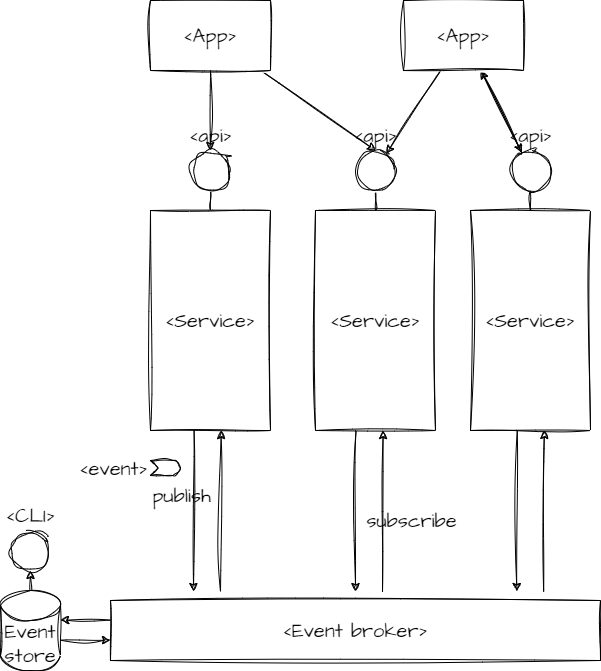

The diagram above was exported from draw.io. Its source (the exported page's mxGraphModel, read from the mxfile embedded in the PNG):
<mxGraphModel dx="1434" dy="956" grid="1" gridSize="10" guides="1" tooltips="1" connect="1" arrows="1" fold="1" page="1" pageScale="1" pageWidth="827" pageHeight="1169" math="0" shadow="0">
  <root>
    <mxCell id="0" />
    <mxCell id="1" parent="0" />
    <mxCell id="dO6Rwqdf5yVlkbHFa4Fb-19" style="edgeStyle=none;rounded=0;sketch=1;hachureGap=4;jiggle=2;curveFitting=1;orthogonalLoop=1;jettySize=auto;html=1;fontFamily=Architects Daughter;fontSource=https%3A%2F%2Ffonts.googleapis.com%2Fcss%3Ffamily%3DArchitects%2BDaughter;fontSize=16;fontColor=default;labelBackgroundColor=none;" edge="1" parent="1">
      <mxGeometry relative="1" as="geometry">
        <mxPoint x="203" y="681" as="targetPoint" />
        <mxPoint x="203.59409594095928" y="520" as="sourcePoint" />
      </mxGeometry>
    </mxCell>
    <mxCell id="dO6Rwqdf5yVlkbHFa4Fb-24" value="publish" style="edgeLabel;html=1;align=center;verticalAlign=middle;resizable=0;points=[];fontSize=20;fontFamily=Architects Daughter;labelBackgroundColor=none;" vertex="1" connectable="0" parent="dO6Rwqdf5yVlkbHFa4Fb-19">
      <mxGeometry x="-0.2049" y="-1" relative="1" as="geometry">
        <mxPoint x="-12" y="1" as="offset" />
      </mxGeometry>
    </mxCell>
    <mxCell id="vgihYikKLi6nI8tUbYi3-1" value="&lt;span style=&quot;font-family: &amp;quot;Architects Daughter&amp;quot;; font-size: 20px;&quot;&gt;&amp;lt;Service&amp;gt;&lt;/span&gt;" style="rounded=0;whiteSpace=wrap;html=1;labelBackgroundColor=none;sketch=1;curveFitting=1;jiggle=2;" parent="1" vertex="1">
      <mxGeometry x="160" y="300" width="120" height="220" as="geometry" />
    </mxCell>
    <mxCell id="dO6Rwqdf5yVlkbHFa4Fb-1" value="&lt;span style=&quot;font-family: &amp;quot;Architects Daughter&amp;quot;; font-size: 20px;&quot;&gt;&amp;lt;Service&amp;gt;&lt;/span&gt;" style="rounded=0;whiteSpace=wrap;html=1;labelBackgroundColor=none;sketch=1;curveFitting=1;jiggle=2;" vertex="1" parent="1">
      <mxGeometry x="325" y="300" width="120" height="220" as="geometry" />
    </mxCell>
    <mxCell id="dO6Rwqdf5yVlkbHFa4Fb-2" value="&lt;span style=&quot;font-family: &amp;quot;Architects Daughter&amp;quot;; font-size: 20px;&quot;&gt;&amp;lt;Service&amp;gt;&lt;/span&gt;" style="rounded=0;whiteSpace=wrap;html=1;labelBackgroundColor=none;sketch=1;curveFitting=1;jiggle=2;" vertex="1" parent="1">
      <mxGeometry x="480" y="300" width="120" height="220" as="geometry" />
    </mxCell>
    <mxCell id="dO6Rwqdf5yVlkbHFa4Fb-3" value="&amp;lt;Event broker&amp;gt;" style="rounded=0;whiteSpace=wrap;html=1;sketch=1;hachureGap=4;jiggle=2;curveFitting=1;fontFamily=Architects Daughter;fontSource=https%3A%2F%2Ffonts.googleapis.com%2Fcss%3Ffamily%3DArchitects%2BDaughter;fontSize=20;labelBackgroundColor=none;" vertex="1" parent="1">
      <mxGeometry x="120" y="690" width="490" height="60" as="geometry" />
    </mxCell>
    <mxCell id="dO6Rwqdf5yVlkbHFa4Fb-15" style="edgeStyle=none;rounded=0;sketch=1;hachureGap=4;jiggle=2;curveFitting=1;orthogonalLoop=1;jettySize=auto;html=1;entryX=0.5;entryY=0;entryDx=0;entryDy=0;fontFamily=Architects Daughter;fontSource=https%3A%2F%2Ffonts.googleapis.com%2Fcss%3Ffamily%3DArchitects%2BDaughter;fontSize=16;fontColor=default;labelBackgroundColor=none;" edge="1" parent="1" source="dO6Rwqdf5yVlkbHFa4Fb-6" target="dO6Rwqdf5yVlkbHFa4Fb-11">
      <mxGeometry relative="1" as="geometry" />
    </mxCell>
    <mxCell id="dO6Rwqdf5yVlkbHFa4Fb-6" value="&lt;span style=&quot;font-family: &amp;quot;Architects Daughter&amp;quot;; font-size: 20px;&quot;&gt;&amp;lt;App&amp;gt;&lt;/span&gt;" style="rounded=0;whiteSpace=wrap;html=1;labelBackgroundColor=none;sketch=1;curveFitting=1;jiggle=2;" vertex="1" parent="1">
      <mxGeometry x="160" y="90" width="120" height="70" as="geometry" />
    </mxCell>
    <mxCell id="dO6Rwqdf5yVlkbHFa4Fb-8" style="rounded=0;sketch=1;hachureGap=4;jiggle=2;curveFitting=1;orthogonalLoop=1;jettySize=auto;html=1;fontFamily=Architects Daughter;fontSource=https%3A%2F%2Ffonts.googleapis.com%2Fcss%3Ffamily%3DArchitects%2BDaughter;fontSize=16;fontColor=default;endArrow=none;endFill=0;labelBackgroundColor=none;" edge="1" parent="1" source="vgihYikKLi6nI8tUbYi3-1" target="dO6Rwqdf5yVlkbHFa4Fb-7">
      <mxGeometry relative="1" as="geometry" />
    </mxCell>
    <mxCell id="dO6Rwqdf5yVlkbHFa4Fb-14" style="edgeStyle=none;rounded=0;sketch=1;hachureGap=4;jiggle=2;curveFitting=1;orthogonalLoop=1;jettySize=auto;html=1;fontFamily=Architects Daughter;fontSource=https%3A%2F%2Ffonts.googleapis.com%2Fcss%3Ffamily%3DArchitects%2BDaughter;fontSize=16;fontColor=default;labelBackgroundColor=none;" edge="1" parent="1" source="dO6Rwqdf5yVlkbHFa4Fb-6" target="dO6Rwqdf5yVlkbHFa4Fb-7">
      <mxGeometry relative="1" as="geometry" />
    </mxCell>
    <mxCell id="dO6Rwqdf5yVlkbHFa4Fb-7" value="&amp;lt;api&amp;gt;" style="ellipse;html=1;aspect=fixed;sketch=1;hachureGap=4;jiggle=2;curveFitting=1;fontFamily=Architects Daughter;fontSource=https%3A%2F%2Ffonts.googleapis.com%2Fcss%3Ffamily%3DArchitects%2BDaughter;fontSize=20;verticalAlign=bottom;labelPosition=center;verticalLabelPosition=top;align=center;labelBackgroundColor=none;" vertex="1" parent="1">
      <mxGeometry x="200" y="240" width="40" height="40" as="geometry" />
    </mxCell>
    <mxCell id="dO6Rwqdf5yVlkbHFa4Fb-10" style="rounded=0;sketch=1;hachureGap=4;jiggle=2;curveFitting=1;orthogonalLoop=1;jettySize=auto;html=1;fontFamily=Architects Daughter;fontSource=https%3A%2F%2Ffonts.googleapis.com%2Fcss%3Ffamily%3DArchitects%2BDaughter;fontSize=16;fontColor=default;endArrow=none;endFill=0;labelBackgroundColor=none;" edge="1" target="dO6Rwqdf5yVlkbHFa4Fb-11" parent="1">
      <mxGeometry relative="1" as="geometry">
        <mxPoint x="385" y="300" as="sourcePoint" />
      </mxGeometry>
    </mxCell>
    <mxCell id="dO6Rwqdf5yVlkbHFa4Fb-11" value="&amp;lt;api&amp;gt;" style="ellipse;html=1;aspect=fixed;sketch=1;hachureGap=4;jiggle=2;curveFitting=1;fontFamily=Architects Daughter;fontSource=https%3A%2F%2Ffonts.googleapis.com%2Fcss%3Ffamily%3DArchitects%2BDaughter;fontSize=20;verticalAlign=bottom;labelPosition=center;verticalLabelPosition=top;align=center;labelBackgroundColor=none;" vertex="1" parent="1">
      <mxGeometry x="365" y="240" width="40" height="40" as="geometry" />
    </mxCell>
    <mxCell id="dO6Rwqdf5yVlkbHFa4Fb-12" style="rounded=0;sketch=1;hachureGap=4;jiggle=2;curveFitting=1;orthogonalLoop=1;jettySize=auto;html=1;fontFamily=Architects Daughter;fontSource=https%3A%2F%2Ffonts.googleapis.com%2Fcss%3Ffamily%3DArchitects%2BDaughter;fontSize=16;fontColor=default;endArrow=none;endFill=0;labelBackgroundColor=none;" edge="1" target="dO6Rwqdf5yVlkbHFa4Fb-13" parent="1">
      <mxGeometry relative="1" as="geometry">
        <mxPoint x="540" y="300" as="sourcePoint" />
      </mxGeometry>
    </mxCell>
    <mxCell id="dO6Rwqdf5yVlkbHFa4Fb-36" value="" style="edgeStyle=none;rounded=0;sketch=1;hachureGap=4;jiggle=2;curveFitting=1;orthogonalLoop=1;jettySize=auto;html=1;fontFamily=Architects Daughter;fontSource=https%3A%2F%2Ffonts.googleapis.com%2Fcss%3Ffamily%3DArchitects%2BDaughter;fontSize=16;fontColor=default;labelBackgroundColor=none;" edge="1" parent="1" source="dO6Rwqdf5yVlkbHFa4Fb-13" target="dO6Rwqdf5yVlkbHFa4Fb-16">
      <mxGeometry relative="1" as="geometry" />
    </mxCell>
    <mxCell id="dO6Rwqdf5yVlkbHFa4Fb-13" value="&amp;lt;api&amp;gt;" style="ellipse;html=1;aspect=fixed;sketch=1;hachureGap=4;jiggle=2;curveFitting=1;fontFamily=Architects Daughter;fontSource=https%3A%2F%2Ffonts.googleapis.com%2Fcss%3Ffamily%3DArchitects%2BDaughter;fontSize=20;verticalAlign=bottom;labelPosition=center;verticalLabelPosition=top;align=center;labelBackgroundColor=none;" vertex="1" parent="1">
      <mxGeometry x="520" y="240" width="40" height="40" as="geometry" />
    </mxCell>
    <mxCell id="dO6Rwqdf5yVlkbHFa4Fb-17" style="edgeStyle=none;rounded=0;sketch=1;hachureGap=4;jiggle=2;curveFitting=1;orthogonalLoop=1;jettySize=auto;html=1;fontFamily=Architects Daughter;fontSource=https%3A%2F%2Ffonts.googleapis.com%2Fcss%3Ffamily%3DArchitects%2BDaughter;fontSize=16;fontColor=default;labelBackgroundColor=none;" edge="1" parent="1" source="dO6Rwqdf5yVlkbHFa4Fb-16" target="dO6Rwqdf5yVlkbHFa4Fb-11">
      <mxGeometry relative="1" as="geometry" />
    </mxCell>
    <mxCell id="dO6Rwqdf5yVlkbHFa4Fb-18" style="edgeStyle=none;rounded=0;sketch=1;hachureGap=4;jiggle=2;curveFitting=1;orthogonalLoop=1;jettySize=auto;html=1;fontFamily=Architects Daughter;fontSource=https%3A%2F%2Ffonts.googleapis.com%2Fcss%3Ffamily%3DArchitects%2BDaughter;fontSize=16;fontColor=default;labelBackgroundColor=none;" edge="1" parent="1" source="dO6Rwqdf5yVlkbHFa4Fb-16" target="dO6Rwqdf5yVlkbHFa4Fb-13">
      <mxGeometry relative="1" as="geometry" />
    </mxCell>
    <mxCell id="dO6Rwqdf5yVlkbHFa4Fb-16" value="&lt;span style=&quot;font-family: &amp;quot;Architects Daughter&amp;quot;; font-size: 20px;&quot;&gt;&amp;lt;App&amp;gt;&lt;/span&gt;" style="rounded=0;whiteSpace=wrap;html=1;labelBackgroundColor=none;sketch=1;curveFitting=1;jiggle=2;" vertex="1" parent="1">
      <mxGeometry x="413" y="90" width="120" height="70" as="geometry" />
    </mxCell>
    <mxCell id="dO6Rwqdf5yVlkbHFa4Fb-21" style="rounded=0;sketch=1;hachureGap=4;jiggle=2;curveFitting=1;orthogonalLoop=1;jettySize=auto;html=1;fontFamily=Architects Daughter;fontSource=https%3A%2F%2Ffonts.googleapis.com%2Fcss%3Ffamily%3DArchitects%2BDaughter;fontSize=16;fontColor=default;labelBackgroundColor=none;" edge="1" target="dO6Rwqdf5yVlkbHFa4Fb-22" parent="1">
      <mxGeometry relative="1" as="geometry">
        <mxPoint x="40" y="690" as="sourcePoint" />
      </mxGeometry>
    </mxCell>
    <mxCell id="dO6Rwqdf5yVlkbHFa4Fb-22" value="&amp;lt;CLI&amp;gt;" style="ellipse;html=1;aspect=fixed;sketch=1;hachureGap=4;jiggle=2;curveFitting=1;fontFamily=Architects Daughter;fontSource=https%3A%2F%2Ffonts.googleapis.com%2Fcss%3Ffamily%3DArchitects%2BDaughter;fontSize=20;verticalAlign=bottom;labelPosition=center;verticalLabelPosition=top;align=center;labelBackgroundColor=none;" vertex="1" parent="1">
      <mxGeometry x="20" y="620" width="40" height="40" as="geometry" />
    </mxCell>
    <mxCell id="dO6Rwqdf5yVlkbHFa4Fb-23" style="edgeStyle=none;rounded=0;sketch=1;hachureGap=4;jiggle=2;curveFitting=1;orthogonalLoop=1;jettySize=auto;html=1;fontFamily=Architects Daughter;fontSource=https%3A%2F%2Ffonts.googleapis.com%2Fcss%3Ffamily%3DArchitects%2BDaughter;fontSize=16;fontColor=default;labelBackgroundColor=none;" edge="1" parent="1">
      <mxGeometry relative="1" as="geometry">
        <mxPoint x="230.59409594095928" y="520" as="targetPoint" />
        <mxPoint x="230" y="681" as="sourcePoint" />
      </mxGeometry>
    </mxCell>
    <mxCell id="dO6Rwqdf5yVlkbHFa4Fb-30" style="edgeStyle=none;rounded=0;sketch=1;hachureGap=4;jiggle=2;curveFitting=1;orthogonalLoop=1;jettySize=auto;html=1;fontFamily=Architects Daughter;fontSource=https%3A%2F%2Ffonts.googleapis.com%2Fcss%3Ffamily%3DArchitects%2BDaughter;fontSize=16;fontColor=default;labelBackgroundColor=none;" edge="1" parent="1">
      <mxGeometry relative="1" as="geometry">
        <mxPoint x="365" y="681" as="targetPoint" />
        <mxPoint x="365.5940959409593" y="520" as="sourcePoint" />
      </mxGeometry>
    </mxCell>
    <mxCell id="dO6Rwqdf5yVlkbHFa4Fb-32" style="edgeStyle=none;rounded=0;sketch=1;hachureGap=4;jiggle=2;curveFitting=1;orthogonalLoop=1;jettySize=auto;html=1;fontFamily=Architects Daughter;fontSource=https%3A%2F%2Ffonts.googleapis.com%2Fcss%3Ffamily%3DArchitects%2BDaughter;fontSize=16;fontColor=default;labelBackgroundColor=none;" edge="1" parent="1">
      <mxGeometry relative="1" as="geometry">
        <mxPoint x="392.5940959409593" y="520" as="targetPoint" />
        <mxPoint x="392" y="681" as="sourcePoint" />
      </mxGeometry>
    </mxCell>
    <mxCell id="dO6Rwqdf5yVlkbHFa4Fb-43" value="subscribe" style="edgeLabel;html=1;align=center;verticalAlign=middle;resizable=0;points=[];fontSize=20;fontFamily=Architects Daughter;labelBackgroundColor=none;" vertex="1" connectable="0" parent="dO6Rwqdf5yVlkbHFa4Fb-32">
      <mxGeometry x="-0.1037" y="-2" relative="1" as="geometry">
        <mxPoint x="26" as="offset" />
      </mxGeometry>
    </mxCell>
    <mxCell id="dO6Rwqdf5yVlkbHFa4Fb-34" style="edgeStyle=none;rounded=0;sketch=1;hachureGap=4;jiggle=2;curveFitting=1;orthogonalLoop=1;jettySize=auto;html=1;fontFamily=Architects Daughter;fontSource=https%3A%2F%2Ffonts.googleapis.com%2Fcss%3Ffamily%3DArchitects%2BDaughter;fontSize=16;fontColor=default;labelBackgroundColor=none;" edge="1" parent="1">
      <mxGeometry relative="1" as="geometry">
        <mxPoint x="526.16" y="681" as="targetPoint" />
        <mxPoint x="526.7540959409592" y="520" as="sourcePoint" />
      </mxGeometry>
    </mxCell>
    <mxCell id="dO6Rwqdf5yVlkbHFa4Fb-35" style="edgeStyle=none;rounded=0;sketch=1;hachureGap=4;jiggle=2;curveFitting=1;orthogonalLoop=1;jettySize=auto;html=1;fontFamily=Architects Daughter;fontSource=https%3A%2F%2Ffonts.googleapis.com%2Fcss%3Ffamily%3DArchitects%2BDaughter;fontSize=16;fontColor=default;labelBackgroundColor=none;" edge="1" parent="1">
      <mxGeometry relative="1" as="geometry">
        <mxPoint x="553.7540959409592" y="520" as="targetPoint" />
        <mxPoint x="553.16" y="681" as="sourcePoint" />
      </mxGeometry>
    </mxCell>
    <mxCell id="dO6Rwqdf5yVlkbHFa4Fb-37" value="Event store" style="shape=cylinder3;whiteSpace=wrap;html=1;boundedLbl=1;backgroundOutline=1;size=15;sketch=1;hachureGap=4;jiggle=2;curveFitting=1;fontFamily=Architects Daughter;fontSource=https%3A%2F%2Ffonts.googleapis.com%2Fcss%3Ffamily%3DArchitects%2BDaughter;fontSize=20;labelBackgroundColor=none;" vertex="1" parent="1">
      <mxGeometry x="10" y="680" width="60" height="80" as="geometry" />
    </mxCell>
    <mxCell id="dO6Rwqdf5yVlkbHFa4Fb-38" style="edgeStyle=none;rounded=0;sketch=1;hachureGap=4;jiggle=2;curveFitting=1;orthogonalLoop=1;jettySize=auto;html=1;fontFamily=Architects Daughter;fontSource=https%3A%2F%2Ffonts.googleapis.com%2Fcss%3Ffamily%3DArchitects%2BDaughter;fontSize=16;fontColor=default;labelBackgroundColor=none;" edge="1" parent="1">
      <mxGeometry relative="1" as="geometry">
        <mxPoint x="120" y="729.66" as="targetPoint" />
        <mxPoint x="70" y="729.66" as="sourcePoint" />
      </mxGeometry>
    </mxCell>
    <mxCell id="dO6Rwqdf5yVlkbHFa4Fb-39" style="edgeStyle=none;rounded=0;sketch=1;hachureGap=4;jiggle=2;curveFitting=1;orthogonalLoop=1;jettySize=auto;html=1;fontFamily=Architects Daughter;fontSource=https%3A%2F%2Ffonts.googleapis.com%2Fcss%3Ffamily%3DArchitects%2BDaughter;fontSize=16;fontColor=default;labelBackgroundColor=none;" edge="1" parent="1">
      <mxGeometry relative="1" as="geometry">
        <mxPoint x="70" y="709.66" as="targetPoint" />
        <mxPoint x="120" y="709.66" as="sourcePoint" />
      </mxGeometry>
    </mxCell>
    <mxCell id="dO6Rwqdf5yVlkbHFa4Fb-41" value="&amp;lt;event&amp;gt;" style="html=1;outlineConnect=0;whiteSpace=wrap;shape=mxgraph.archimate3.event;sketch=1;hachureGap=4;jiggle=2;curveFitting=1;fontFamily=Architects Daughter;fontSource=https%3A%2F%2Ffonts.googleapis.com%2Fcss%3Ffamily%3DArchitects%2BDaughter;fontSize=20;labelPosition=left;verticalLabelPosition=middle;align=right;verticalAlign=middle;labelBackgroundColor=none;" vertex="1" parent="1">
      <mxGeometry x="160" y="550" width="30" height="15" as="geometry" />
    </mxCell>
  </root>
</mxGraphModel>